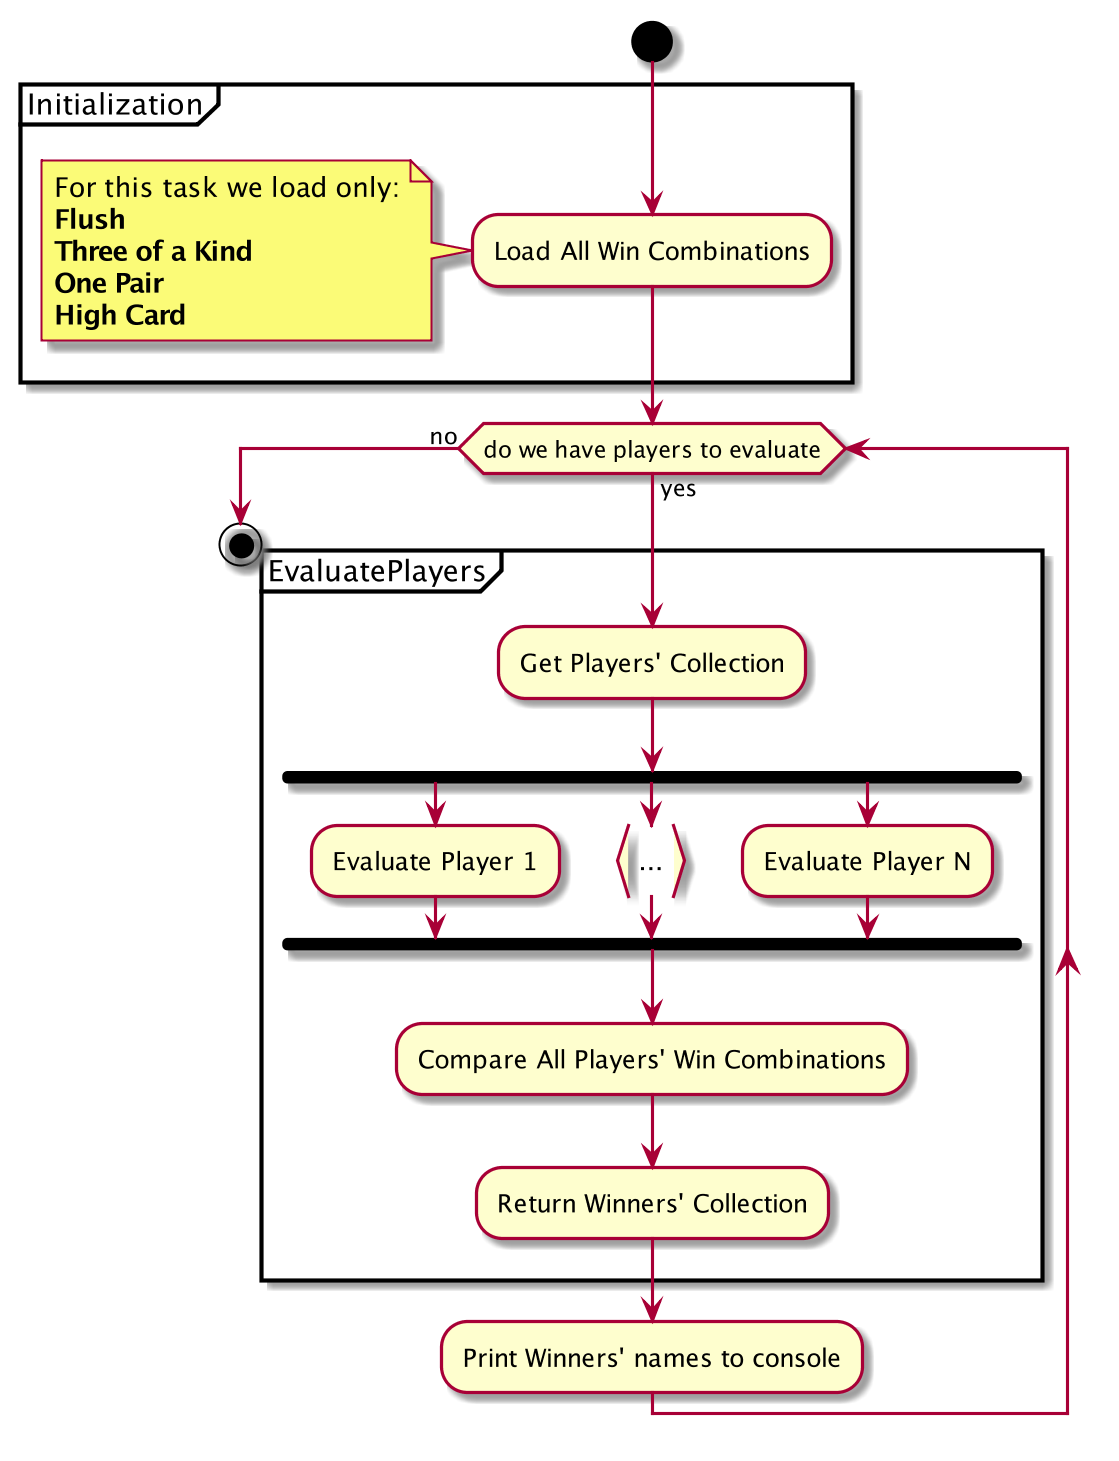

The diagram above was rendered by PlantUML. Its source (embedded in the PNG):
@startuml
skinparam dpi 200

start
partition Initialization {
	:Load All Win Combinations;

	note 
		For this task we load only:
		**Flush**
		**Three of a Kind**
		**One Pair**
		**High Card**
	end note
}

while (do we have players to evaluate) is (yes)

partition EvaluatePlayers {
	:Get Players' Collection;

	fork 
		:Evaluate Player 1;
	fork again
		:...}
	fork again
		:Evaluate Player N;
	end fork
	:Compare All Players' Win Combinations;

	:Return Winners' Collection;
}

:Print Winners' names to console;

endwhile (no)

stop
@enduml